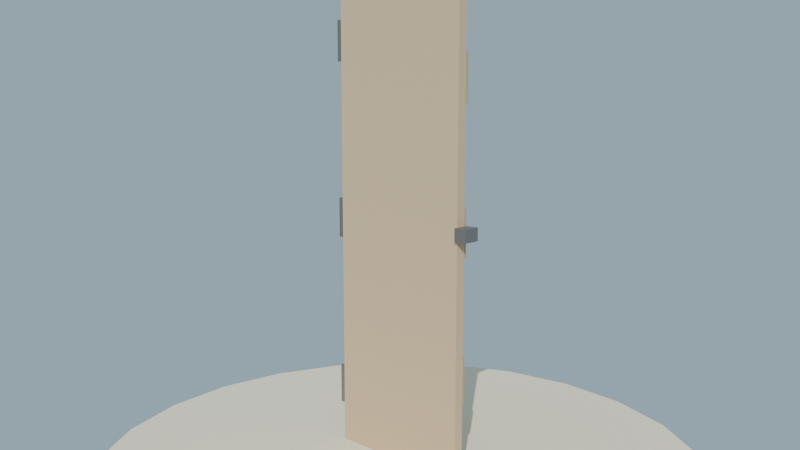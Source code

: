 # Source: puerta_articulada_lowpoly.blend  (saved by Blender 4.2.68; exported with 4.5.12 LTS)
import bpy
from mathutils import Matrix  # noqa: F401  (used for matrix-valued properties, if any)

bpy.ops.wm.read_factory_settings(use_empty=True)
scene = bpy.context.scene
scene.name = 'Scene'

# ---- collections
col_collection = bpy.data.collections.new('Collection'); scene.collection.children.link(col_collection)

# ---- materials (node trees are filled in below, after node groups)
mat_mat_arena_isla = bpy.data.materials.new('MAT_Arena_Isla')
mat_mat_puerta_madera = bpy.data.materials.new('MAT_Puerta_Madera')
mat_mat_puerta_tablero = bpy.data.materials.new('MAT_Puerta_Tablero')
mat_mat_puerta_hierro = bpy.data.materials.new('MAT_Puerta_Hierro')

# ---- material node trees
mat_mat_arena_isla.use_nodes = True; mat_mat_arena_isla.node_tree.nodes.clear()
_N = mat_mat_arena_isla.node_tree.nodes; _L = mat_mat_arena_isla.node_tree.links
n0 = _N.new('ShaderNodeBsdfPrincipled'); n0.name = 'Principled BSDF'; n0.location = (10, 300)
n0.inputs[0].default_value = (0.92, 0.84, 0.63, 1.0)
n0.inputs[2].default_value = 1.0
n0.inputs[13].default_value = 0.12
n1 = _N.new('ShaderNodeOutputMaterial'); n1.name = 'Material Output'; n1.location = (300, 300)
_L.new(n0.outputs[0], n1.inputs[0])
n1.is_active_output = True
mat_mat_puerta_madera.use_nodes = True; mat_mat_puerta_madera.node_tree.nodes.clear()
_N = mat_mat_puerta_madera.node_tree.nodes; _L = mat_mat_puerta_madera.node_tree.links
n0 = _N.new('ShaderNodeBsdfPrincipled'); n0.name = 'Principled BSDF'; n0.location = (10, 300)
n0.inputs[0].default_value = (0.62, 0.46, 0.28, 1.0)
n0.inputs[2].default_value = 0.88
n0.inputs[13].default_value = 0.12
n1 = _N.new('ShaderNodeOutputMaterial'); n1.name = 'Material Output'; n1.location = (300, 300)
_L.new(n0.outputs[0], n1.inputs[0])
n1.is_active_output = True
mat_mat_puerta_tablero.use_nodes = True; mat_mat_puerta_tablero.node_tree.nodes.clear()
_N = mat_mat_puerta_tablero.node_tree.nodes; _L = mat_mat_puerta_tablero.node_tree.links
n0 = _N.new('ShaderNodeBsdfPrincipled'); n0.name = 'Principled BSDF'; n0.location = (10, 300)
n0.inputs[0].default_value = (0.5, 0.36, 0.2, 1.0)
n0.inputs[2].default_value = 0.9
n0.inputs[13].default_value = 0.12
n1 = _N.new('ShaderNodeOutputMaterial'); n1.name = 'Material Output'; n1.location = (300, 300)
_L.new(n0.outputs[0], n1.inputs[0])
n1.is_active_output = True
mat_mat_puerta_hierro.use_nodes = True; mat_mat_puerta_hierro.node_tree.nodes.clear()
_N = mat_mat_puerta_hierro.node_tree.nodes; _L = mat_mat_puerta_hierro.node_tree.links
n0 = _N.new('ShaderNodeBsdfPrincipled'); n0.name = 'Principled BSDF'; n0.location = (10, 300)
n0.inputs[0].default_value = (0.3, 0.28, 0.26, 1.0)
n0.inputs[1].default_value = 0.85
n0.inputs[2].default_value = 0.45
n0.inputs[13].default_value = 0.12
n1 = _N.new('ShaderNodeOutputMaterial'); n1.name = 'Material Output'; n1.location = (300, 300)
_L.new(n0.outputs[0], n1.inputs[0])
n1.is_active_output = True

# ---- world
world_mundo = bpy.data.worlds.new('Mundo'); scene.world = world_mundo
world_mundo.use_nodes = True; world_mundo.node_tree.nodes.clear()
_N = world_mundo.node_tree.nodes; _L = world_mundo.node_tree.links
n0 = _N.new('ShaderNodeBackground'); n0.name = 'Background'; n0.location = (10, 300)
n0.inputs[0].default_value = (0.58, 0.79, 0.95, 1.0)
n0.inputs[1].default_value = 0.55
n1 = _N.new('ShaderNodeOutputWorld'); n1.name = 'World Output'; n1.location = (300, 300)
_L.new(n0.outputs[0], n1.inputs[0])
n1.is_active_output = True

# ---- cameras
cam_camera = bpy.data.cameras.new('Camera')
cam_camera.lens = 38.0

# ---- lights
light_sol = bpy.data.lights.new('SOL', 'SUN')
light_sol.energy = 3.2

# ---- meshes
me_cylinder = bpy.data.meshes.new('Cylinder')
me_cylinder.from_pydata([(0.0, 1.2, -0.12), (0.0, 1.2, 0.12), (0.3106, 1.159, -0.12), (0.3106, 1.159, 0.12), (0.6, 1.039, -0.12), (0.6, 1.039, 0.12), (0.8485, 0.8485, -0.12), (0.8485, 0.8485, 0.12), (1.039, 0.6, -0.12), (1.039, 0.6, 0.12), (1.159, 0.3106, -0.12), (1.159, 0.3106, 0.12), (1.2, 0.0, -0.12), (1.2, 0.0, 0.12), (1.159, -0.3106, -0.12), (1.159, -0.3106, 0.12), (1.039, -0.6, -0.12), (1.039, -0.6, 0.12), (0.8485, -0.8485, -0.12), (0.8485, -0.8485, 0.12), (0.6, -1.039, -0.12), (0.6, -1.039, 0.12), (0.3106, -1.159, -0.12), (0.3106, -1.159, 0.12), (0.0, -1.2, -0.12), (0.0, -1.2, 0.12), (-0.3106, -1.159, -0.12), (-0.3106, -1.159, 0.12), (-0.6, -1.039, -0.12), (-0.6, -1.039, 0.12), (-0.8485, -0.8485, -0.12), (-0.8485, -0.8485, 0.12), (-1.039, -0.6, -0.12), (-1.039, -0.6, 0.12), (-1.159, -0.3106, -0.12), (-1.159, -0.3106, 0.12), (-1.2, 0.0, -0.12), (-1.2, 0.0, 0.12), (-1.159, 0.3106, -0.12), (-1.159, 0.3106, 0.12), (-1.039, 0.6, -0.12), (-1.039, 0.6, 0.12), (-0.8485, 0.8485, -0.12), (-0.8485, 0.8485, 0.12), (-0.6, 1.039, -0.12), (-0.6, 1.039, 0.12), (-0.3106, 1.159, -0.12), (-0.3106, 1.159, 0.12)], [], [(0, 1, 3, 2), (2, 3, 5, 4), (4, 5, 7, 6), (6, 7, 9, 8), (8, 9, 11, 10), (10, 11, 13, 12), (12, 13, 15, 14), (14, 15, 17, 16), (16, 17, 19, 18), (18, 19, 21, 20), (20, 21, 23, 22), (22, 23, 25, 24), (24, 25, 27, 26), (26, 27, 29, 28), (28, 29, 31, 30), (30, 31, 33, 32), (32, 33, 35, 34), (34, 35, 37, 36), (36, 37, 39, 38), (38, 39, 41, 40), (40, 41, 43, 42), (42, 43, 45, 44), (3, 1, 47, 45, 43, 41, 39, 37, 35, 33, 31, 29, 27, 25, 23, 21, 19, 17, 15, 13, 11, 9, 7, 5), (44, 45, 47, 46), (46, 47, 1, 0), (0, 2, 4, 6, 8, 10, 12, 14, 16, 18, 20, 22, 24, 26, 28, 30, 32, 34, 36, 38, 40, 42, 44, 46)])
_uv = me_cylinder.uv_layers.new(name='UVMap')
_uv.uv.foreach_set('vector', [1.0, 0.5, 1.0, 1.0, 0.9583, 1.0, 0.9583, 0.5, 0.9583, 0.5, 0.9583, 1.0, 0.9167, 1.0, 0.9167, 0.5, 0.9167, 0.5, 0.9167, 1.0, 0.875, 1.0, 0.875, 0.5, 0.875, 0.5, 0.875, 1.0, 0.8333, 1.0, 0.8333, 0.5, 0.8333, 0.5, 0.8333, 1.0, 0.7917, 1.0, 0.7917, 0.5, 0.7917, 0.5, 0.7917, 1.0, 0.75, 1.0, 0.75, 0.5, 0.75, 0.5, 0.75, 1.0, 0.7083, 1.0, 0.7083, 0.5, 0.7083, 0.5, 0.7083, 1.0, 0.6667, 1.0, 0.6667, 0.5, 0.6667, 0.5, 0.6667, 1.0, 0.625, 1.0, 0.625, 0.5, 0.625, 0.5, 0.625, 1.0, 0.5833, 1.0, 0.5833, 0.5, 0.5833, 0.5, 0.5833, 1.0, 0.5417, 1.0, 0.5417, 0.5, 0.5417, 0.5, 0.5417, 1.0, 0.5, 1.0, 0.5, 0.5, 0.5, 0.5, 0.5, 1.0, 0.4583, 1.0, 0.4583, 0.5, 0.4583, 0.5, 0.4583, 1.0, 0.4167, 1.0, 0.4167, 0.5, 0.4167, 0.5, 0.4167, 1.0, 0.375, 1.0, 0.375, 0.5, 0.375, 0.5, 0.375, 1.0, 0.3333, 1.0, 0.3333, 0.5, 0.3333, 0.5, 0.3333, 1.0, 0.2917, 1.0, 0.2917, 0.5, 0.2917, 0.5, 0.2917, 1.0, 0.25, 1.0, 0.25, 0.5, 0.25, 0.5, 0.25, 1.0, 0.2083, 1.0, 0.2083, 0.5, 0.2083, 0.5, 0.2083, 1.0, 0.1667, 1.0, 0.1667, 0.5, 0.1667, 0.5, 0.1667, 1.0, 0.125, 1.0, 0.125, 0.5, 0.125, 0.5, 0.125, 1.0, 0.08333, 1.0, 0.08333, 0.5, 0.3121, 0.4818, 0.25, 0.49, 0.1879, 0.4818, 0.13, 0.4578, 0.08029, 0.4197, 0.04215, 0.37, 0.01818, 0.3121, 0.01, 0.25, 0.01818, 0.1879, 0.04215, 0.13, 0.08029, 0.08029, 0.13, 0.04215, 0.1879, 0.01818, 0.25, 0.01, 0.3121, 0.01818, 0.37, 0.04215, 0.4197, 0.08029, 0.4578, 0.13, 0.4818, 0.1879, 0.49, 0.25, 0.4818, 0.3121, 0.4578, 0.37, 0.4197, 0.4197, 0.37, 0.4578, 0.08333, 0.5, 0.08333, 1.0, 0.04167, 1.0, 0.04167, 0.5, 0.04167, 0.5, 0.04167, 1.0, -1.863e-07, 1.0, -1.863e-07, 0.5, 0.75, 0.49, 0.8121, 0.4818, 0.87, 0.4578, 0.9197, 0.4197, 0.9578, 0.37, 0.9818, 0.3121, 0.99, 0.25, 0.9818, 0.1879, 0.9578, 0.13, 0.9197, 0.08029, 0.87, 0.04215, 0.8121, 0.01818, 0.75, 0.01, 0.6879, 0.01818, 0.63, 0.04215, 0.5803, 0.08029, 0.5422, 0.13, 0.5182, 0.1879, 0.51, 0.25, 0.5182, 0.3121, 0.5422, 0.37, 0.5803, 0.4197, 0.63, 0.4578, 0.6879, 0.4818])
me_cylinder.materials.append(mat_mat_arena_isla)
me_cylinder.update()
me_cube = bpy.data.meshes.new('Cube')
me_cube.from_pydata([(-0.5, -0.5, -0.5), (-0.5, -0.5, 0.5), (-0.5, 0.5, -0.5), (-0.5, 0.5, 0.5), (0.5, -0.5, -0.5), (0.5, -0.5, 0.5), (0.5, 0.5, -0.5), (0.5, 0.5, 0.5)], [], [(0, 1, 3, 2), (2, 3, 7, 6), (6, 7, 5, 4), (4, 5, 1, 0), (2, 6, 4, 0), (7, 3, 1, 5)])
_uv = me_cube.uv_layers.new(name='UVMap')
_uv.uv.foreach_set('vector', [0.375, 0.0, 0.625, 0.0, 0.625, 0.25, 0.375, 0.25, 0.375, 0.25, 0.625, 0.25, 0.625, 0.5, 0.375, 0.5, 0.375, 0.5, 0.625, 0.5, 0.625, 0.75, 0.375, 0.75, 0.375, 0.75, 0.625, 0.75, 0.625, 1.0, 0.375, 1.0, 0.125, 0.5, 0.375, 0.5, 0.375, 0.75, 0.125, 0.75, 0.625, 0.5, 0.875, 0.5, 0.875, 0.75, 0.625, 0.75])
me_cube.materials.append(mat_mat_puerta_madera)
me_cube.update()
me_cube_001 = bpy.data.meshes.new('Cube.001')
me_cube_001.from_pydata([(-0.5, -0.5, -0.5), (-0.5, -0.5, 0.5), (-0.5, 0.5, -0.5), (-0.5, 0.5, 0.5), (0.5, -0.5, -0.5), (0.5, -0.5, 0.5), (0.5, 0.5, -0.5), (0.5, 0.5, 0.5)], [], [(0, 1, 3, 2), (2, 3, 7, 6), (6, 7, 5, 4), (4, 5, 1, 0), (2, 6, 4, 0), (7, 3, 1, 5)])
_uv = me_cube_001.uv_layers.new(name='UVMap')
_uv.uv.foreach_set('vector', [0.375, 0.0, 0.625, 0.0, 0.625, 0.25, 0.375, 0.25, 0.375, 0.25, 0.625, 0.25, 0.625, 0.5, 0.375, 0.5, 0.375, 0.5, 0.625, 0.5, 0.625, 0.75, 0.375, 0.75, 0.375, 0.75, 0.625, 0.75, 0.625, 1.0, 0.375, 1.0, 0.125, 0.5, 0.375, 0.5, 0.375, 0.75, 0.125, 0.75, 0.625, 0.5, 0.875, 0.5, 0.875, 0.75, 0.625, 0.75])
me_cube_001.materials.append(mat_mat_puerta_tablero)
me_cube_001.update()
me_cube_002 = bpy.data.meshes.new('Cube.002')
me_cube_002.from_pydata([(-0.5, -0.5, -0.5), (-0.5, -0.5, 0.5), (-0.5, 0.5, -0.5), (-0.5, 0.5, 0.5), (0.5, -0.5, -0.5), (0.5, -0.5, 0.5), (0.5, 0.5, -0.5), (0.5, 0.5, 0.5)], [], [(0, 1, 3, 2), (2, 3, 7, 6), (6, 7, 5, 4), (4, 5, 1, 0), (2, 6, 4, 0), (7, 3, 1, 5)])
_uv = me_cube_002.uv_layers.new(name='UVMap')
_uv.uv.foreach_set('vector', [0.375, 0.0, 0.625, 0.0, 0.625, 0.25, 0.375, 0.25, 0.375, 0.25, 0.625, 0.25, 0.625, 0.5, 0.375, 0.5, 0.375, 0.5, 0.625, 0.5, 0.625, 0.75, 0.375, 0.75, 0.375, 0.75, 0.625, 0.75, 0.625, 1.0, 0.375, 1.0, 0.125, 0.5, 0.375, 0.5, 0.375, 0.75, 0.125, 0.75, 0.625, 0.5, 0.875, 0.5, 0.875, 0.75, 0.625, 0.75])
me_cube_002.materials.append(mat_mat_puerta_tablero)
me_cube_002.update()
me_cube_003 = bpy.data.meshes.new('Cube.003')
me_cube_003.from_pydata([(-0.5, -0.5, -0.5), (-0.5, -0.5, 0.5), (-0.5, 0.5, -0.5), (-0.5, 0.5, 0.5), (0.5, -0.5, -0.5), (0.5, -0.5, 0.5), (0.5, 0.5, -0.5), (0.5, 0.5, 0.5)], [], [(0, 1, 3, 2), (2, 3, 7, 6), (6, 7, 5, 4), (4, 5, 1, 0), (2, 6, 4, 0), (7, 3, 1, 5)])
_uv = me_cube_003.uv_layers.new(name='UVMap')
_uv.uv.foreach_set('vector', [0.375, 0.0, 0.625, 0.0, 0.625, 0.25, 0.375, 0.25, 0.375, 0.25, 0.625, 0.25, 0.625, 0.5, 0.375, 0.5, 0.375, 0.5, 0.625, 0.5, 0.625, 0.75, 0.375, 0.75, 0.375, 0.75, 0.625, 0.75, 0.625, 1.0, 0.375, 1.0, 0.125, 0.5, 0.375, 0.5, 0.375, 0.75, 0.125, 0.75, 0.625, 0.5, 0.875, 0.5, 0.875, 0.75, 0.625, 0.75])
me_cube_003.materials.append(mat_mat_puerta_tablero)
me_cube_003.update()
me_cube_004 = bpy.data.meshes.new('Cube.004')
me_cube_004.from_pydata([(-0.5, -0.5, -0.5), (-0.5, -0.5, 0.5), (-0.5, 0.5, -0.5), (-0.5, 0.5, 0.5), (0.5, -0.5, -0.5), (0.5, -0.5, 0.5), (0.5, 0.5, -0.5), (0.5, 0.5, 0.5)], [], [(0, 1, 3, 2), (2, 3, 7, 6), (6, 7, 5, 4), (4, 5, 1, 0), (2, 6, 4, 0), (7, 3, 1, 5)])
_uv = me_cube_004.uv_layers.new(name='UVMap')
_uv.uv.foreach_set('vector', [0.375, 0.0, 0.625, 0.0, 0.625, 0.25, 0.375, 0.25, 0.375, 0.25, 0.625, 0.25, 0.625, 0.5, 0.375, 0.5, 0.375, 0.5, 0.625, 0.5, 0.625, 0.75, 0.375, 0.75, 0.375, 0.75, 0.625, 0.75, 0.625, 1.0, 0.375, 1.0, 0.125, 0.5, 0.375, 0.5, 0.375, 0.75, 0.125, 0.75, 0.625, 0.5, 0.875, 0.5, 0.875, 0.75, 0.625, 0.75])
me_cube_004.materials.append(mat_mat_puerta_hierro)
me_cube_004.update()
me_cube_005 = bpy.data.meshes.new('Cube.005')
me_cube_005.from_pydata([(-0.5, -0.5, -0.5), (-0.5, -0.5, 0.5), (-0.5, 0.5, -0.5), (-0.5, 0.5, 0.5), (0.5, -0.5, -0.5), (0.5, -0.5, 0.5), (0.5, 0.5, -0.5), (0.5, 0.5, 0.5)], [], [(0, 1, 3, 2), (2, 3, 7, 6), (6, 7, 5, 4), (4, 5, 1, 0), (2, 6, 4, 0), (7, 3, 1, 5)])
_uv = me_cube_005.uv_layers.new(name='UVMap')
_uv.uv.foreach_set('vector', [0.375, 0.0, 0.625, 0.0, 0.625, 0.25, 0.375, 0.25, 0.375, 0.25, 0.625, 0.25, 0.625, 0.5, 0.375, 0.5, 0.375, 0.5, 0.625, 0.5, 0.625, 0.75, 0.375, 0.75, 0.375, 0.75, 0.625, 0.75, 0.625, 1.0, 0.375, 1.0, 0.125, 0.5, 0.375, 0.5, 0.375, 0.75, 0.125, 0.75, 0.625, 0.5, 0.875, 0.5, 0.875, 0.75, 0.625, 0.75])
me_cube_005.materials.append(mat_mat_puerta_hierro)
me_cube_005.update()
me_cube_006 = bpy.data.meshes.new('Cube.006')
me_cube_006.from_pydata([(-0.5, -0.5, -0.5), (-0.5, -0.5, 0.5), (-0.5, 0.5, -0.5), (-0.5, 0.5, 0.5), (0.5, -0.5, -0.5), (0.5, -0.5, 0.5), (0.5, 0.5, -0.5), (0.5, 0.5, 0.5)], [], [(0, 1, 3, 2), (2, 3, 7, 6), (6, 7, 5, 4), (4, 5, 1, 0), (2, 6, 4, 0), (7, 3, 1, 5)])
_uv = me_cube_006.uv_layers.new(name='UVMap')
_uv.uv.foreach_set('vector', [0.375, 0.0, 0.625, 0.0, 0.625, 0.25, 0.375, 0.25, 0.375, 0.25, 0.625, 0.25, 0.625, 0.5, 0.375, 0.5, 0.375, 0.5, 0.625, 0.5, 0.625, 0.75, 0.375, 0.75, 0.375, 0.75, 0.625, 0.75, 0.625, 1.0, 0.375, 1.0, 0.125, 0.5, 0.375, 0.5, 0.375, 0.75, 0.125, 0.75, 0.625, 0.5, 0.875, 0.5, 0.875, 0.75, 0.625, 0.75])
me_cube_006.materials.append(mat_mat_puerta_hierro)
me_cube_006.update()
me_cube_007 = bpy.data.meshes.new('Cube.007')
me_cube_007.from_pydata([(-0.5, -0.5, -0.5), (-0.5, -0.5, 0.5), (-0.5, 0.5, -0.5), (-0.5, 0.5, 0.5), (0.5, -0.5, -0.5), (0.5, -0.5, 0.5), (0.5, 0.5, -0.5), (0.5, 0.5, 0.5)], [], [(0, 1, 3, 2), (2, 3, 7, 6), (6, 7, 5, 4), (4, 5, 1, 0), (2, 6, 4, 0), (7, 3, 1, 5)])
_uv = me_cube_007.uv_layers.new(name='UVMap')
_uv.uv.foreach_set('vector', [0.375, 0.0, 0.625, 0.0, 0.625, 0.25, 0.375, 0.25, 0.375, 0.25, 0.625, 0.25, 0.625, 0.5, 0.375, 0.5, 0.375, 0.5, 0.625, 0.5, 0.625, 0.75, 0.375, 0.75, 0.375, 0.75, 0.625, 0.75, 0.625, 1.0, 0.375, 1.0, 0.125, 0.5, 0.375, 0.5, 0.375, 0.75, 0.125, 0.75, 0.625, 0.5, 0.875, 0.5, 0.875, 0.75, 0.625, 0.75])
me_cube_007.materials.append(mat_mat_puerta_hierro)
me_cube_007.update()

# ---- objects
ob_sol = bpy.data.objects.new('SOL', light_sol)
ob_base_arena = bpy.data.objects.new('Base_Arena', me_cylinder)
ob_sm_puerta_panel = bpy.data.objects.new('SM_Puerta_Panel', me_cube)
ob_sm_puerta_tablero_1 = bpy.data.objects.new('SM_Puerta_Tablero_1', me_cube_001)
ob_sm_puerta_tablero_2 = bpy.data.objects.new('SM_Puerta_Tablero_2', me_cube_002)
ob_sm_puerta_tablero_3 = bpy.data.objects.new('SM_Puerta_Tablero_3', me_cube_003)
ob_sm_puerta_bisagra_1 = bpy.data.objects.new('SM_Puerta_Bisagra_1', me_cube_004)
ob_sm_puerta_bisagra_2 = bpy.data.objects.new('SM_Puerta_Bisagra_2', me_cube_005)
ob_sm_puerta_bisagra_3 = bpy.data.objects.new('SM_Puerta_Bisagra_3', me_cube_006)
ob_sm_puerta_manija = bpy.data.objects.new('SM_Puerta_Manija', me_cube_007)
ob_cam_puerta = bpy.data.objects.new('CAM_Puerta', cam_camera)

# ---- transforms, parenting, visibility, modifiers, constraints
ob_sol.location = (0.0, 0.0, 0.0)
ob_sol.rotation_euler = (0.9599, 0.1396, 0.5236)
ob_base_arena.location = (0.0, 0.0, -0.06)
ob_sm_puerta_panel.location = (0.0, 0.0, 1.045)
ob_sm_puerta_panel.scale = (0.6, 0.04, 2.0)
ob_sm_puerta_tablero_1.location = (0.0, 0.025, 0.45)
ob_sm_puerta_tablero_1.scale = (0.6, 0.01, 0.18)
ob_sm_puerta_tablero_2.location = (0.0, 0.025, 1.0)
ob_sm_puerta_tablero_2.scale = (0.6, 0.01, 0.18)
ob_sm_puerta_tablero_3.location = (0.0, 0.025, 1.55)
ob_sm_puerta_tablero_3.scale = (0.6, 0.01, 0.18)
ob_sm_puerta_bisagra_1.location = (-0.31, 0.0, 0.3)
ob_sm_puerta_bisagra_1.scale = (0.02, 0.04, 0.16)
ob_sm_puerta_bisagra_2.location = (-0.31, 0.0, 1.0)
ob_sm_puerta_bisagra_2.scale = (0.02, 0.04, 0.16)
ob_sm_puerta_bisagra_3.location = (-0.31, 0.0, 1.7)
ob_sm_puerta_bisagra_3.scale = (0.02, 0.04, 0.16)
ob_sm_puerta_manija.location = (0.325, 0.0, 1.0)
ob_sm_puerta_manija.scale = (0.05, 0.07, 0.05)
ob_cam_puerta.location = (2.2, -2.3, 1.5)
ob_cam_puerta.rotation_euler = (1.415, 7.743e-09, 0.7632)

# ---- collection membership
scene.collection.objects.link(ob_sol)
col_collection.objects.link(ob_base_arena)
col_collection.objects.link(ob_sm_puerta_panel)
col_collection.objects.link(ob_sm_puerta_tablero_1)
col_collection.objects.link(ob_sm_puerta_tablero_2)
col_collection.objects.link(ob_sm_puerta_tablero_3)
col_collection.objects.link(ob_sm_puerta_bisagra_1)
col_collection.objects.link(ob_sm_puerta_bisagra_2)
col_collection.objects.link(ob_sm_puerta_bisagra_3)
col_collection.objects.link(ob_sm_puerta_manija)
col_collection.objects.link(ob_cam_puerta)

# ---- scene / render settings (as saved in the file)
scene.camera = ob_cam_puerta
scene.frame_start = 1; scene.frame_end = 250; scene.frame_set(1)
scene.render.engine = 'BLENDER_EEVEE_NEXT'
bpy.context.view_layer.update()
